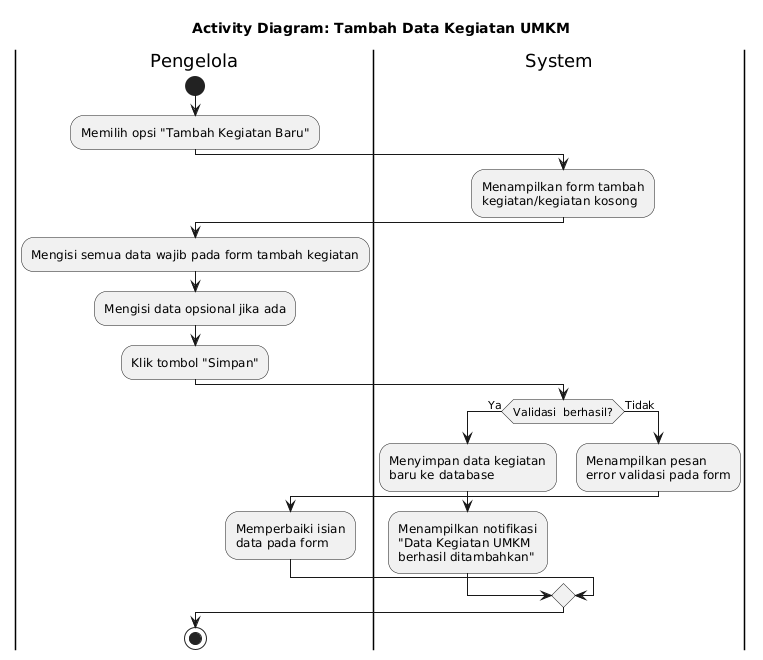

The diagram above was rendered by PlantUML. Its source (embedded in the PNG):
@startuml
title Activity Diagram: Tambah Data Kegiatan UMKM

|Pengelola|
start
:Memilih opsi "Tambah Kegiatan Baru";

|System|
:Menampilkan form tambah 
kegiatan/kegiatan kosong;

|Pengelola|
:Mengisi semua data wajib pada form tambah kegiatan;
:Mengisi data opsional jika ada;
:Klik tombol "Simpan";

|System|
if (Validasi  berhasil?) then (Ya)
    :Menyimpan data kegiatan 
    baru ke database;
    :Menampilkan notifikasi
    "Data Kegiatan UMKM
    berhasil ditambahkan";
    
else (Tidak)
    :Menampilkan pesan 
    error validasi pada form;
    |Pengelola|
    :Memperbaiki isian 
    data pada form;
endif

stop
@enduml